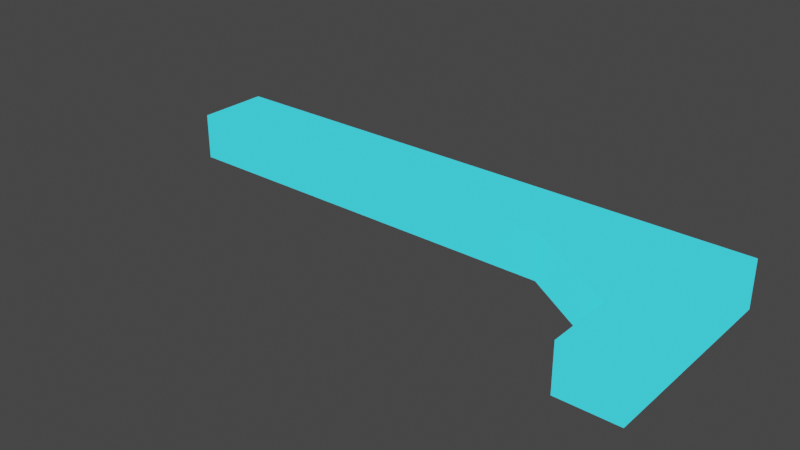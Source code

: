# Source: untitled.blend  (saved by Blender 3.2.14; exported with 4.5.12 LTS)
import bpy
from mathutils import Matrix  # noqa: F401  (used for matrix-valued properties, if any)

bpy.ops.wm.read_factory_settings(use_empty=True)
scene = bpy.context.scene
scene.name = 'Scene'

# ---- collections
col_collection = bpy.data.collections.new('Collection'); scene.collection.children.link(col_collection)

# ---- materials (node trees are filled in below, after node groups)
mat_material_001 = bpy.data.materials.new('Material.001')
mat_material_001.use_transparent_shadow = False

# ---- material node trees
mat_material_001.use_nodes = True; mat_material_001.node_tree.nodes.clear()
_N = mat_material_001.node_tree.nodes; _L = mat_material_001.node_tree.links
n0 = _N.new('ShaderNodeBsdfPrincipled'); n0.name = 'Principled BSDF'; n0.location = (10, 300)
n0.distribution = 'GGX'
n0.subsurface_method = 'RANDOM_WALK_SKIN'
n0.inputs[0].default_value = (0.8, 0.7041, 0.7259, 1.0)
n0.inputs[3].default_value = 1.45
n0.inputs[27].default_value = (0.003701, 0.7833, 1.0, 1.0)
n0.inputs[28].default_value = 1.0
n1 = _N.new('ShaderNodeOutputMaterial'); n1.name = 'Material Output'; n1.location = (300, 300)
_L.new(n0.outputs[0], n1.inputs[0])
n1.is_active_output = True

# ---- world
world_world = bpy.data.worlds.new('World'); scene.world = world_world
world_world.use_nodes = True; world_world.node_tree.nodes.clear()
_N = world_world.node_tree.nodes; _L = world_world.node_tree.links
n0 = _N.new('ShaderNodeOutputWorld'); n0.name = 'World Output'; n0.location = (300, 300)
n1 = _N.new('ShaderNodeBackground'); n1.name = 'Background'; n1.location = (10, 300)
n1.inputs[0].default_value = (0.05088, 0.05088, 0.05088, 1.0)
_L.new(n1.outputs[0], n0.inputs[0])
n0.is_active_output = True
world_world.color = (0.05088, 0.05088, 0.05088)
world_world.use_sun_shadow = False
world_world.sun_shadow_jitter_overblur = 0.0

# ---- meshes
me_cube = bpy.data.meshes.new('Cube')
me_cube.from_pydata([(1.0, -1.977, 1.0), (1.0, -1.977, -1.0), (-1.0, 1.0, -1.0), (-1.0, 1.0, 1.0), (1.0, -1.0, -1.0), (1.0, -1.0, 1.0), (1.0, 1.0, -1.0), (1.0, 1.0, 1.0), (-1.0, -0.07004, -1.0), (-1.0, -0.07004, 1.0), (1.0, -0.07004, -1.0), (1.0, -0.07004, 1.0), (-0.7561, -0.05296, -1.0), (-0.7561, -0.05296, 1.0), (-6.151, 1.0, -1.0), (-6.151, 1.0, 1.0), (-6.151, -0.07004, -1.0), (-6.151, -0.07004, 1.0), (0.2536, -1.0, -1.0), (-1.0, -0.07004, -1.0), (-1.0, -0.07004, 1.0), (0.2536, -1.0, 1.0), (0.2536, -1.977, -1.0), (0.2536, -1.977, 1.0), (-3.549, 1.0, 1.0), (-3.549, -0.07004, 1.0), (-3.549, 1.0, -1.0), (-3.549, -0.07004, -1.0), (-2.274, -0.07004, 1.0), (-2.274, 1.0, 1.0), (-2.274, 1.0, -1.0), (-2.274, -0.07004, -1.0), (-3.549, 1.0, 1.0), (-3.549, 1.0, -1.0), (-2.274, 1.0, -1.0), (-2.274, 1.0, 1.0), (-3.549, 1.0, 1.0), (-3.549, 1.0, -1.0), (-2.274, 1.0, -1.0)], [(29, 35)], [(25, 24, 15, 17), (2, 3, 7, 6), (10, 11, 5, 4), (8, 10, 4, 18, 19), (11, 9, 20, 21, 5), (1, 0, 23, 22), (7, 3, 9, 11), (2, 6, 10, 8), (6, 7, 11, 10), (5, 21, 23, 0), (8, 9, 13, 12), (16, 17, 15, 14), (24, 26, 14, 15), (26, 27, 16, 14), (27, 25, 17, 16), (18, 21, 20, 19), (19, 20, 9, 8), (21, 18, 22, 23), (18, 4, 1, 22), (4, 5, 0, 1), (31, 28, 25, 27), (30, 31, 27, 26), (29, 30, 26, 24), (28, 29, 24, 25), (9, 3, 29, 28), (3, 2, 30, 29), (2, 8, 31, 30), (8, 9, 28, 31), (24, 26, 33, 32), (26, 30, 34, 33), (32, 33, 37, 36), (33, 34, 38, 37)])
_uv = me_cube.uv_layers.new(name='UVMap')
_uv.uv.foreach_set('vector', [0.875, 0.6338, 0.875, 0.5, 0.875, 0.5, 0.875, 0.6338, 0.375, 0.25, 0.625, 0.25, 0.625, 0.5, 0.375, 0.5, 0.375, 0.6338, 0.625, 0.6338, 0.625, 0.75, 0.375, 0.75, 0.125, 0.6338, 0.375, 0.6338, 0.375, 0.75, 0.2817, 0.75, 0.125, 0.6338, 0.625, 0.6338, 0.875, 0.6338, 0.875, 0.6338, 0.7183, 0.75, 0.625, 0.75, 0.375, 0.75, 0.625, 0.75, 0.625, 0.8433, 0.375, 0.8433, 0.625, 0.5, 0.875, 0.5, 0.875, 0.6338, 0.625, 0.6338, 0.125, 0.5, 0.375, 0.5, 0.375, 0.6338, 0.125, 0.6338, 0.375, 0.5, 0.625, 0.5, 0.625, 0.6338, 0.375, 0.6338, 0.625, 0.75, 0.7183, 0.75, 0.7183, 0.75, 0.625, 0.75, 0.375, 0.1162, 0.625, 0.1162, 0.625, 0.1162, 0.375, 0.1162, 0.375, 0.1162, 0.625, 0.1162, 0.625, 0.25, 0.375, 0.25, 0.625, 0.25, 0.375, 0.25, 0.375, 0.25, 0.625, 0.25, 0.125, 0.5, 0.125, 0.6338, 0.125, 0.6338, 0.125, 0.5, 0.375, 0.1162, 0.625, 0.1162, 0.625, 0.1162, 0.375, 0.1162, 0.375, 0.8433, 0.625, 0.8433, 0.625, 1.0, 0.375, 1.0, 0.375, 0.1162, 0.625, 0.1162, 0.625, 0.1162, 0.375, 0.1162, 0.625, 0.8433, 0.375, 0.8433, 0.375, 0.8433, 0.625, 0.8433, 0.2817, 0.75, 0.375, 0.75, 0.375, 0.75, 0.2817, 0.75, 0.375, 0.75, 0.625, 0.75, 0.625, 0.75, 0.375, 0.75, 0.375, 0.1162, 0.625, 0.1162, 0.625, 0.1162, 0.375, 0.1162, 0.125, 0.5, 0.125, 0.6338, 0.125, 0.6338, 0.125, 0.5, 0.625, 0.25, 0.375, 0.25, 0.375, 0.25, 0.625, 0.25, 0.875, 0.6338, 0.875, 0.5, 0.875, 0.5, 0.875, 0.6338, 0.875, 0.6338, 0.875, 0.5, 0.875, 0.5, 0.875, 0.6338, 0.625, 0.25, 0.375, 0.25, 0.375, 0.25, 0.625, 0.25, 0.125, 0.5, 0.125, 0.6338, 0.125, 0.6338, 0.125, 0.5, 0.375, 0.1162, 0.625, 0.1162, 0.625, 0.1162, 0.375, 0.1162, 0.625, 0.25, 0.375, 0.25, 0.375, 0.25, 0.625, 0.25, 0.125, 0.5, 0.125, 0.5, 0.125, 0.5, 0.125, 0.5, 0.625, 0.25, 0.375, 0.25, 0.375, 0.25, 0.625, 0.25, 0.125, 0.5, 0.125, 0.5, 0.125, 0.5, 0.125, 0.5])
_ca = me_cube.color_attributes.new('Col', 'BYTE_COLOR', 'CORNER')
_ca.data.foreach_set('color', [1.0, 1.0, 1.0, 1.0, 1.0, 1.0, 1.0, 1.0, 1.0, 1.0, 1.0, 1.0, 1.0, 1.0, 1.0, 1.0, 1.0, 1.0, 1.0, 1.0, 1.0, 1.0, 1.0, 1.0, 1.0, 1.0, 1.0, 1.0, 1.0, 1.0, 1.0, 1.0, 1.0, 1.0, 1.0, 1.0, 1.0, 1.0, 1.0, 1.0, 1.0, 1.0, 1.0, 1.0, 1.0, 1.0, 1.0, 1.0, 1.0, 1.0, 1.0, 1.0, 1.0, 1.0, 1.0, 1.0, 1.0, 1.0, 1.0, 1.0, 1.0, 1.0, 1.0, 1.0, 1.0, 1.0, 1.0, 1.0, 1.0, 1.0, 1.0, 1.0, 1.0, 1.0, 1.0, 1.0, 1.0, 1.0, 1.0, 1.0, 1.0, 1.0, 1.0, 1.0, 1.0, 1.0, 1.0, 1.0, 1.0, 1.0, 1.0, 1.0, 1.0, 1.0, 1.0, 1.0, 1.0, 1.0, 1.0, 1.0, 1.0, 1.0, 1.0, 1.0, 1.0, 1.0, 1.0, 1.0, 1.0, 1.0, 1.0, 1.0, 1.0, 1.0, 1.0, 1.0, 1.0, 1.0, 1.0, 1.0, 1.0, 1.0, 1.0, 1.0, 1.0, 1.0, 1.0, 1.0, 1.0, 1.0, 1.0, 1.0, 1.0, 1.0, 1.0, 1.0, 1.0, 1.0, 1.0, 1.0, 1.0, 1.0, 1.0, 1.0, 1.0, 1.0, 1.0, 1.0, 1.0, 1.0, 1.0, 1.0, 1.0, 1.0, 1.0, 1.0, 1.0, 1.0, 1.0, 1.0, 1.0, 1.0, 1.0, 1.0, 1.0, 1.0, 1.0, 1.0, 1.0, 1.0, 1.0, 1.0, 1.0, 1.0, 1.0, 1.0, 1.0, 1.0, 1.0, 1.0, 1.0, 1.0, 1.0, 1.0, 1.0, 1.0, 1.0, 1.0, 1.0, 1.0, 1.0, 1.0, 1.0, 1.0, 1.0, 1.0, 1.0, 1.0, 1.0, 1.0, 1.0, 1.0, 1.0, 1.0, 1.0, 1.0, 1.0, 1.0, 1.0, 1.0, 1.0, 1.0, 1.0, 1.0, 1.0, 1.0, 1.0, 1.0, 1.0, 1.0, 1.0, 1.0, 1.0, 1.0, 1.0, 1.0, 1.0, 1.0, 1.0, 1.0, 1.0, 1.0, 1.0, 1.0, 1.0, 1.0, 1.0, 1.0, 1.0, 1.0, 1.0, 1.0, 1.0, 1.0, 1.0, 1.0, 1.0, 1.0, 1.0, 1.0, 1.0, 1.0, 1.0, 1.0, 1.0, 1.0, 1.0, 1.0, 1.0, 1.0, 1.0, 1.0, 1.0, 1.0, 1.0, 1.0, 1.0, 1.0, 1.0, 1.0, 1.0, 1.0, 1.0, 1.0, 1.0, 1.0, 1.0, 1.0, 1.0, 1.0, 1.0, 1.0, 1.0, 1.0, 1.0, 1.0, 1.0, 1.0, 1.0, 1.0, 1.0, 1.0, 1.0, 1.0, 1.0, 1.0, 1.0, 1.0, 1.0, 1.0, 1.0, 1.0, 1.0, 1.0, 1.0, 1.0, 1.0, 1.0, 1.0, 1.0, 1.0, 1.0, 1.0, 1.0, 1.0, 1.0, 1.0, 1.0, 1.0, 1.0, 1.0, 1.0, 1.0, 1.0, 1.0, 1.0, 1.0, 1.0, 1.0, 1.0, 1.0, 1.0, 1.0, 1.0, 1.0, 1.0, 1.0, 1.0, 1.0, 1.0, 1.0, 1.0, 1.0, 1.0, 1.0, 1.0, 1.0, 1.0, 1.0, 1.0, 1.0, 1.0, 1.0, 1.0, 1.0, 1.0, 1.0, 1.0, 1.0, 1.0, 1.0, 1.0, 1.0, 1.0, 1.0, 1.0, 1.0, 1.0, 1.0, 1.0, 1.0, 1.0, 1.0, 1.0, 1.0, 1.0, 1.0, 1.0, 1.0, 1.0, 1.0, 1.0, 1.0, 1.0, 1.0, 1.0, 1.0, 1.0, 1.0, 1.0, 1.0, 1.0, 1.0, 1.0, 1.0, 1.0, 1.0, 1.0, 1.0, 1.0, 1.0, 1.0, 1.0, 1.0, 1.0, 1.0, 1.0, 1.0, 1.0, 1.0, 1.0, 1.0, 1.0, 1.0, 1.0, 1.0, 1.0, 1.0, 1.0, 1.0, 1.0, 1.0, 1.0, 1.0, 1.0, 1.0, 1.0, 1.0, 1.0, 1.0, 1.0, 1.0, 1.0, 1.0, 1.0, 1.0, 1.0, 1.0, 1.0, 1.0, 1.0, 1.0, 1.0, 1.0, 1.0, 1.0, 1.0, 1.0, 1.0, 1.0, 1.0, 1.0, 1.0, 1.0, 1.0, 1.0, 1.0, 1.0, 1.0, 1.0, 1.0, 1.0, 1.0, 1.0, 1.0, 1.0, 1.0, 1.0, 1.0, 1.0, 1.0, 1.0, 1.0, 1.0, 1.0, 1.0, 1.0, 1.0, 1.0, 1.0, 1.0, 1.0, 1.0, 1.0, 1.0, 1.0, 1.0, 1.0, 1.0, 1.0, 1.0, 1.0, 1.0, 1.0, 1.0, 1.0, 1.0, 1.0, 1.0, 1.0, 1.0, 1.0, 1.0, 1.0, 1.0, 1.0, 1.0, 1.0, 1.0, 1.0, 1.0, 1.0, 1.0, 1.0, 1.0, 1.0, 1.0, 1.0, 1.0, 1.0])
me_cube.materials.append(mat_material_001)
me_cube.materials.append(None)
me_cube.update()

# ---- objects
ob_cube = bpy.data.objects.new('Cube', me_cube)

# ---- transforms, parenting, visibility, modifiers, constraints
ob_cube.location = (0.0, 0.0, 0.0)
ob_cube.scale = (0.842, 0.7209, 0.2488)

# ---- collection membership
col_collection.objects.link(ob_cube)

# ---- scene / render settings (as saved in the file)
scene.frame_start = 1; scene.frame_end = 250; scene.frame_set(1)
scene.render.engine = 'BLENDER_EEVEE_NEXT'
scene.cycles.sampling_pattern = 'TABULATED_SOBOL'
scene.cycles.use_light_tree = False
scene.view_settings.view_transform = 'Filmic'
bpy.context.view_layer.update()

# ---- added for rendering (the .blend has no active camera): camera
cam_auto = bpy.data.cameras.new('AutoCamera')
cam_auto.lens = 50.0
cam_auto.sensor_width = 36.0
cam_auto.clip_end = 1000.0
ob_auto_camera = bpy.data.objects.new('AutoCamera', cam_auto)
scene.collection.objects.link(ob_auto_camera)
ob_auto_camera.location = (3.76364, -7.47093, 4.74586)
ob_auto_camera.rotation_euler = (1.09748, -7.21219e-08, 0.694738)
scene.camera = ob_auto_camera
bpy.context.view_layer.update()
